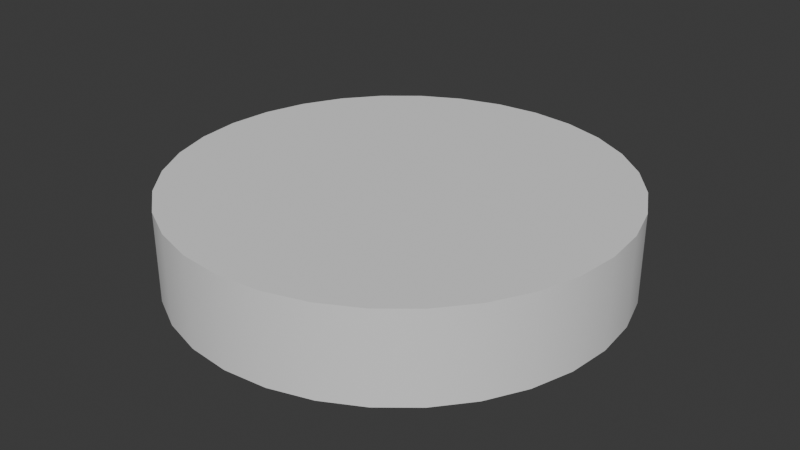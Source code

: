 # Source: Ceiling_Light.blend  (saved by Blender 4.5.90; exported with 4.5.12 LTS)
import bpy
from mathutils import Matrix  # noqa: F401  (used for matrix-valued properties, if any)

bpy.ops.wm.read_factory_settings(use_empty=True)
scene = bpy.context.scene
scene.name = 'Scene'

# ---- collections
col_collection = bpy.data.collections.new('Collection'); scene.collection.children.link(col_collection)

# ---- node groups
ng_smooth_by_angle = bpy.data.node_groups.new('Smooth by Angle', 'GeometryNodeTree')
_s = ng_smooth_by_angle.interface.new_socket(name='Mesh', in_out='OUTPUT', socket_type='NodeSocketGeometry')
_s = ng_smooth_by_angle.interface.new_socket(name='Mesh', in_out='INPUT', socket_type='NodeSocketGeometry')
_s = ng_smooth_by_angle.interface.new_socket(name='Angle', in_out='INPUT', socket_type='NodeSocketFloat')
_s.subtype = 'ANGLE'
_s.default_value = 0.5236
_s.min_value = 0.0
_s.max_value = 3.142
_s.description = 'Maximum face angle for smooth edges'
_s = ng_smooth_by_angle.interface.new_socket(name='Ignore Sharpness', in_out='INPUT', socket_type='NodeSocketBool')
_s.force_non_field = True
ng_smooth_by_angle.description = 'Set the sharpness of mesh edges based on the angle between the neighboring faces'
ng_smooth_by_angle.is_modifier = True
_N = ng_smooth_by_angle.nodes; _L = ng_smooth_by_angle.links
n0 = _N.new('GeometryNodeSetShadeSmooth'); n0.name = 'Set Shade Smooth'; n0.location = (120, -80)
n0.domain = 'EDGE'
n1 = _N.new('GeometryNodeSetShadeSmooth'); n1.name = 'Set Shade Smooth.001'; n1.location = (300, -80)
n2 = _N.new('NodeGroupOutput'); n2.name = 'Group Output'; n2.location = (480, -80)
n3 = _N.new('GeometryNodeInputMeshEdgeAngle'); n3.name = 'Edge Angle'; n3.location = (-440, -240)
n4 = _N.new('NodeGroupInput'); n4.name = 'Group Input'; n4.location = (-80, -80)
n5 = _N.new('GeometryNodeInputEdgeSmooth'); n5.name = 'Is Edge Smooth'; n5.location = (-260, -120)
n6 = _N.new('GeometryNodeInputShadeSmooth'); n6.name = 'Is Shade Smooth'; n6.location = (-440, -397)
n7 = _N.new('FunctionNodeCompare'); n7.name = 'Compare'; n7.location = (-260, -260)
n7.operation = 'LESS_EQUAL'
n7.inputs[6].default_value = (0.0, 0.0, 0.0, 0.0)
n7.inputs[7].default_value = (0.0, 0.0, 0.0, 0.0)
n8 = _N.new('FunctionNodeBooleanMath'); n8.name = 'Boolean Math.001'; n8.location = (-80, -260)
n9 = _N.new('NodeGroupInput'); n9.name = 'Group Input.001'; n9.location = (-440, -329)
n10 = _N.new('NodeGroupInput'); n10.name = 'Group Input.002'; n10.location = (-259, -189)
n11 = _N.new('FunctionNodeBooleanMath'); n11.name = 'Boolean Math'; n11.location = (-80, -149)
n11.operation = 'OR'
n12 = _N.new('FunctionNodeBooleanMath'); n12.name = 'Boolean Math.002'; n12.location = (-260, -380)
n12.operation = 'OR'
n13 = _N.new('NodeGroupInput'); n13.name = 'Group Input.003'; n13.location = (-440, -460)
_L.new(n3.outputs[0], n7.inputs[0])
_L.new(n1.outputs[0], n2.inputs[0])
_L.new(n9.outputs[1], n7.inputs[1])
_L.new(n7.outputs[0], n8.inputs[0])
_L.new(n4.outputs[0], n0.inputs[0])
_L.new(n0.outputs[0], n1.inputs[0])
_L.new(n8.outputs[0], n0.inputs[2])
_L.new(n10.outputs[2], n11.inputs[1])
_L.new(n5.outputs[0], n11.inputs[0])
_L.new(n11.outputs[0], n0.inputs[1])
_L.new(n13.outputs[2], n12.inputs[1])
_L.new(n6.outputs[0], n12.inputs[0])
_L.new(n12.outputs[0], n8.inputs[1])
n2.is_active_output = True

# ---- world
world_world = bpy.data.worlds.new('World'); scene.world = world_world
world_world.use_nodes = True; world_world.node_tree.nodes.clear()
_N = world_world.node_tree.nodes; _L = world_world.node_tree.links
n0 = _N.new('ShaderNodeOutputWorld'); n0.name = 'World Output'; n0.location = (200, 100)
n1 = _N.new('ShaderNodeBackground'); n1.name = 'Background'; n1.location = (-200, 100)
n1.inputs[0].default_value = (0.05088, 0.05088, 0.05088, 1.0)
_L.new(n1.outputs[0], n0.inputs[0])
n0.is_active_output = True
world_world.color = (0.05088, 0.05088, 0.05088)
world_world.sun_shadow_jitter_overblur = 0.0

# ---- meshes
me_cylinder = bpy.data.meshes.new('Cylinder')
me_cylinder.from_pydata([(0.0, 0.0637, -0.03), (0.0, 0.075, -1.863e-09), (0.01243, 0.06247, -0.03), (0.01463, 0.07356, -1.863e-09), (0.02438, 0.05885, -0.03), (0.0287, 0.06929, -1.863e-09), (0.03539, 0.05296, -0.03), (0.04167, 0.06236, -1.863e-09), (0.04504, 0.04504, -0.03), (0.05303, 0.05303, -1.863e-09), (0.05296, 0.03539, -0.03), (0.06236, 0.04167, -1.863e-09), (0.05885, 0.02438, -0.03), (0.06929, 0.0287, -1.863e-09), (0.06247, 0.01243, -0.03), (0.07356, 0.01463, -1.863e-09), (0.0637, 0.0, -0.03), (0.075, 0.0, -1.863e-09), (0.06247, -0.01243, -0.03), (0.07356, -0.01463, -1.863e-09), (0.05885, -0.02438, -0.03), (0.06929, -0.0287, -1.863e-09), (0.05296, -0.03539, -0.03), (0.06236, -0.04167, -1.863e-09), (0.04504, -0.04504, -0.03), (0.05303, -0.05303, -1.863e-09), (0.03539, -0.05296, -0.03), (0.04167, -0.06236, -1.863e-09), (0.02438, -0.05885, -0.03), (0.0287, -0.06929, -1.863e-09), (0.01243, -0.06247, -0.03), (0.01463, -0.07356, -1.863e-09), (0.0, -0.0637, -0.03), (0.0, -0.075, -1.863e-09), (-0.01243, -0.06247, -0.03), (-0.01463, -0.07356, -1.863e-09), (-0.02438, -0.05885, -0.03), (-0.0287, -0.06929, -1.863e-09), (-0.03539, -0.05296, -0.03), (-0.04167, -0.06236, -1.863e-09), (-0.04504, -0.04504, -0.03), (-0.05303, -0.05303, -1.863e-09), (-0.05296, -0.03539, -0.03), (-0.06236, -0.04167, -1.863e-09), (-0.05885, -0.02438, -0.03), (-0.06929, -0.0287, -1.863e-09), (-0.06247, -0.01243, -0.03), (-0.07356, -0.01463, -1.863e-09), (-0.0637, 0.0, -0.03), (-0.075, 0.0, -1.863e-09), (-0.06247, 0.01243, -0.03), (-0.07356, 0.01463, -1.863e-09), (-0.05885, 0.02438, -0.03), (-0.06929, 0.0287, -1.863e-09), (-0.05296, 0.03539, -0.03), (-0.06236, 0.04167, -1.863e-09), (-0.04504, 0.04504, -0.03), (-0.05303, 0.05303, -1.863e-09), (-0.03539, 0.05296, -0.03), (-0.04167, 0.06236, -1.863e-09), (-0.02438, 0.05885, -0.03), (-0.0287, 0.06929, -1.863e-09), (-0.01243, 0.06247, -0.03), (-0.01463, 0.07356, -1.863e-09), (0.0, 0.075, -0.03), (0.01463, 0.07356, -0.03), (0.0287, 0.06929, -0.03), (0.04167, 0.06236, -0.03), (0.05303, 0.05303, -0.03), (0.06236, 0.04167, -0.03), (0.06929, 0.0287, -0.03), (0.07356, 0.01463, -0.03), (0.075, 0.0, -0.03), (0.07356, -0.01463, -0.03), (0.06929, -0.0287, -0.03), (0.06236, -0.04167, -0.03), (0.05303, -0.05303, -0.03), (0.04167, -0.06236, -0.03), (0.0287, -0.06929, -0.03), (0.01463, -0.07356, -0.03), (0.0, -0.075, -0.03), (-0.01463, -0.07356, -0.03), (-0.0287, -0.06929, -0.03), (-0.04167, -0.06236, -0.03), (-0.05303, -0.05303, -0.03), (-0.06236, -0.04167, -0.03), (-0.06929, -0.0287, -0.03), (-0.07356, -0.01463, -0.03), (-0.075, 0.0, -0.03), (-0.07356, 0.01463, -0.03), (-0.06929, 0.0287, -0.03), (-0.06236, 0.04167, -0.03), (-0.05303, 0.05303, -0.03), (-0.04167, 0.06236, -0.03), (-0.0287, 0.06929, -0.03), (-0.01463, 0.07356, -0.03)], [], [(64, 1, 3, 65), (65, 3, 5, 66), (66, 5, 7, 67), (67, 7, 9, 68), (68, 9, 11, 69), (69, 11, 13, 70), (70, 13, 15, 71), (71, 15, 17, 72), (72, 17, 19, 73), (73, 19, 21, 74), (74, 21, 23, 75), (75, 23, 25, 76), (76, 25, 27, 77), (77, 27, 29, 78), (78, 29, 31, 79), (79, 31, 33, 80), (80, 33, 35, 81), (81, 35, 37, 82), (82, 37, 39, 83), (83, 39, 41, 84), (84, 41, 43, 85), (85, 43, 45, 86), (86, 45, 47, 87), (87, 47, 49, 88), (88, 49, 51, 89), (89, 51, 53, 90), (90, 53, 55, 91), (91, 55, 57, 92), (92, 57, 59, 93), (93, 59, 61, 94), (3, 1, 63, 61, 59, 57, 55, 53, 51, 49, 47, 45, 43, 41, 39, 37, 35, 33, 31, 29, 27, 25, 23, 21, 19, 17, 15, 13, 11, 9, 7, 5), (94, 61, 63, 95), (95, 63, 1, 64), (2, 0, 64, 65), (4, 2, 65, 66), (6, 4, 66, 67), (8, 6, 67, 68), (10, 8, 68, 69), (12, 10, 69, 70), (14, 12, 70, 71), (16, 14, 71, 72), (18, 16, 72, 73), (20, 18, 73, 74), (22, 20, 74, 75), (24, 22, 75, 76), (26, 24, 76, 77), (28, 26, 77, 78), (30, 28, 78, 79), (32, 30, 79, 80), (34, 32, 80, 81), (36, 34, 81, 82), (38, 36, 82, 83), (40, 38, 83, 84), (42, 40, 84, 85), (44, 42, 85, 86), (46, 44, 86, 87), (48, 46, 87, 88), (50, 48, 88, 89), (52, 50, 89, 90), (54, 52, 90, 91), (56, 54, 91, 92), (58, 56, 92, 93), (60, 58, 93, 94), (62, 60, 94, 95), (0, 62, 95, 64)])
me_cylinder.polygons.foreach_set('use_smooth', [True] * 65)
_uv = me_cylinder.uv_layers.new(name='UVMap')
_uv.uv.foreach_set('vector', [1.0, 0.5, 1.0, 1.0, 0.9688, 1.0, 0.9688, 0.5, 0.9688, 0.5, 0.9688, 1.0, 0.9375, 1.0, 0.9375, 0.5, 0.9375, 0.5, 0.9375, 1.0, 0.9062, 1.0, 0.9062, 0.5, 0.9062, 0.5, 0.9062, 1.0, 0.875, 1.0, 0.875, 0.5, 0.875, 0.5, 0.875, 1.0, 0.8438, 1.0, 0.8438, 0.5, 0.8438, 0.5, 0.8438, 1.0, 0.8125, 1.0, 0.8125, 0.5, 0.8125, 0.5, 0.8125, 1.0, 0.7812, 1.0, 0.7812, 0.5, 0.7812, 0.5, 0.7812, 1.0, 0.75, 1.0, 0.75, 0.5, 0.75, 0.5, 0.75, 1.0, 0.7188, 1.0, 0.7188, 0.5, 0.7188, 0.5, 0.7188, 1.0, 0.6875, 1.0, 0.6875, 0.5, 0.6875, 0.5, 0.6875, 1.0, 0.6562, 1.0, 0.6562, 0.5, 0.6562, 0.5, 0.6562, 1.0, 0.625, 1.0, 0.625, 0.5, 0.625, 0.5, 0.625, 1.0, 0.5938, 1.0, 0.5938, 0.5, 0.5938, 0.5, 0.5938, 1.0, 0.5625, 1.0, 0.5625, 0.5, 0.5625, 0.5, 0.5625, 1.0, 0.5312, 1.0, 0.5312, 0.5, 0.5312, 0.5, 0.5312, 1.0, 0.5, 1.0, 0.5, 0.5, 0.5, 0.5, 0.5, 1.0, 0.4688, 1.0, 0.4688, 0.5, 0.4688, 0.5, 0.4688, 1.0, 0.4375, 1.0, 0.4375, 0.5, 0.4375, 0.5, 0.4375, 1.0, 0.4062, 1.0, 0.4062, 0.5, 0.4062, 0.5, 0.4062, 1.0, 0.375, 1.0, 0.375, 0.5, 0.375, 0.5, 0.375, 1.0, 0.3438, 1.0, 0.3438, 0.5, 0.3438, 0.5, 0.3438, 1.0, 0.3125, 1.0, 0.3125, 0.5, 0.3125, 0.5, 0.3125, 1.0, 0.2812, 1.0, 0.2812, 0.5, 0.2812, 0.5, 0.2812, 1.0, 0.25, 1.0, 0.25, 0.5, 0.25, 0.5, 0.25, 1.0, 0.2188, 1.0, 0.2188, 0.5, 0.2188, 0.5, 0.2188, 1.0, 0.1875, 1.0, 0.1875, 0.5, 0.1875, 0.5, 0.1875, 1.0, 0.1562, 1.0, 0.1562, 0.5, 0.1562, 0.5, 0.1562, 1.0, 0.125, 1.0, 0.125, 0.5, 0.125, 0.5, 0.125, 1.0, 0.09375, 1.0, 0.09375, 0.5, 0.09375, 0.5, 0.09375, 1.0, 0.0625, 1.0, 0.0625, 0.5, 0.2968, 0.4854, 0.25, 0.49, 0.2032, 0.4854, 0.1582, 0.4717, 0.1167, 0.4496, 0.08029, 0.4197, 0.05045, 0.3833, 0.02827, 0.3418, 0.01461, 0.2968, 0.01, 0.25, 0.01461, 0.2032, 0.02827, 0.1582, 0.05045, 0.1167, 0.08029, 0.08029, 0.1167, 0.05045, 0.1582, 0.02827, 0.2032, 0.01461, 0.25, 0.01, 0.2968, 0.01461, 0.3418, 0.02827, 0.3833, 0.05045, 0.4197, 0.08029, 0.4496, 0.1167, 0.4717, 0.1582, 0.4854, 0.2032, 0.49, 0.25, 0.4854, 0.2968, 0.4717, 0.3418, 0.4496, 0.3833, 0.4197, 0.4197, 0.3833, 0.4496, 0.3418, 0.4717, 0.0625, 0.5, 0.0625, 1.0, 0.03125, 1.0, 0.03125, 0.5, 0.03125, 0.5, 0.03125, 1.0, 0.0, 1.0, 0.0, 0.5, 0.7898, 0.4499, 0.75, 0.4538, 0.75, 0.49, 0.7968, 0.4854, 0.828, 0.4383, 0.7898, 0.4499, 0.7968, 0.4854, 0.8418, 0.4717, 0.8632, 0.4195, 0.828, 0.4383, 0.8418, 0.4717, 0.8833, 0.4496, 0.8941, 0.3941, 0.8632, 0.4195, 0.8833, 0.4496, 0.9197, 0.4197, 0.9195, 0.3632, 0.8941, 0.3941, 0.9197, 0.4197, 0.9496, 0.3833, 0.9383, 0.328, 0.9195, 0.3632, 0.9496, 0.3833, 0.9717, 0.3418, 0.9499, 0.2898, 0.9383, 0.328, 0.9717, 0.3418, 0.9854, 0.2968, 0.9538, 0.25, 0.9499, 0.2898, 0.9854, 0.2968, 0.99, 0.25, 0.9499, 0.2102, 0.9538, 0.25, 0.99, 0.25, 0.9854, 0.2032, 0.9383, 0.172, 0.9499, 0.2102, 0.9854, 0.2032, 0.9717, 0.1582, 0.9195, 0.1368, 0.9383, 0.172, 0.9717, 0.1582, 0.9496, 0.1167, 0.8941, 0.1059, 0.9195, 0.1368, 0.9496, 0.1167, 0.9197, 0.08029, 0.8632, 0.08053, 0.8941, 0.1059, 0.9197, 0.08029, 0.8833, 0.05045, 0.828, 0.06169, 0.8632, 0.08053, 0.8833, 0.05045, 0.8418, 0.02827, 0.7898, 0.05009, 0.828, 0.06169, 0.8418, 0.02827, 0.7968, 0.01461, 0.75, 0.04617, 0.7898, 0.05009, 0.7968, 0.01461, 0.75, 0.01, 0.7102, 0.05009, 0.75, 0.04617, 0.75, 0.01, 0.7032, 0.01461, 0.672, 0.06169, 0.7102, 0.05009, 0.7032, 0.01461, 0.6582, 0.02827, 0.6368, 0.08053, 0.672, 0.06169, 0.6582, 0.02827, 0.6167, 0.05045, 0.6059, 0.1059, 0.6368, 0.08053, 0.6167, 0.05045, 0.5803, 0.08029, 0.5805, 0.1368, 0.6059, 0.1059, 0.5803, 0.08029, 0.5504, 0.1167, 0.5617, 0.172, 0.5805, 0.1368, 0.5504, 0.1167, 0.5283, 0.1582, 0.5501, 0.2102, 0.5617, 0.172, 0.5283, 0.1582, 0.5146, 0.2032, 0.5462, 0.25, 0.5501, 0.2102, 0.5146, 0.2032, 0.51, 0.25, 0.5501, 0.2898, 0.5462, 0.25, 0.51, 0.25, 0.5146, 0.2968, 0.5617, 0.328, 0.5501, 0.2898, 0.5146, 0.2968, 0.5283, 0.3418, 0.5805, 0.3632, 0.5617, 0.328, 0.5283, 0.3418, 0.5504, 0.3833, 0.6059, 0.3941, 0.5805, 0.3632, 0.5504, 0.3833, 0.5803, 0.4197, 0.6368, 0.4195, 0.6059, 0.3941, 0.5803, 0.4197, 0.6167, 0.4496, 0.672, 0.4383, 0.6368, 0.4195, 0.6167, 0.4496, 0.6582, 0.4717, 0.7102, 0.4499, 0.672, 0.4383, 0.6582, 0.4717, 0.7032, 0.4854, 0.75, 0.4538, 0.7102, 0.4499, 0.7032, 0.4854, 0.75, 0.49])
me_cylinder.update()
me_cylinder_001 = bpy.data.meshes.new('Cylinder.001')
me_cylinder_001.from_pydata([(0.0, 0.0637, -0.03), (0.01243, 0.06247, -0.03), (0.02438, 0.05885, -0.03), (0.03539, 0.05296, -0.03), (0.04504, 0.04504, -0.03), (0.05296, 0.03539, -0.03), (0.05885, 0.02438, -0.03), (0.06247, 0.01243, -0.03), (0.0637, 0.0, -0.03), (0.06247, -0.01243, -0.03), (0.05885, -0.02438, -0.03), (0.05296, -0.03539, -0.03), (0.04504, -0.04504, -0.03), (0.03539, -0.05296, -0.03), (0.02438, -0.05885, -0.03), (0.01243, -0.06247, -0.03), (0.0, -0.0637, -0.03), (-0.01243, -0.06247, -0.03), (-0.02438, -0.05885, -0.03), (-0.03539, -0.05296, -0.03), (-0.04504, -0.04504, -0.03), (-0.05296, -0.03539, -0.03), (-0.05885, -0.02438, -0.03), (-0.06247, -0.01243, -0.03), (-0.0637, 0.0, -0.03), (-0.06247, 0.01243, -0.03), (-0.05885, 0.02438, -0.03), (-0.05296, 0.03539, -0.03), (-0.04504, 0.04504, -0.03), (-0.03539, 0.05296, -0.03), (-0.02438, 0.05885, -0.03), (-0.01243, 0.06247, -0.03)], [], [(0, 1, 2, 3, 4, 5, 6, 7, 8, 9, 10, 11, 12, 13, 14, 15, 16, 17, 18, 19, 20, 21, 22, 23, 24, 25, 26, 27, 28, 29, 30, 31)])
_uv = me_cylinder_001.uv_layers.new(name='UVMap')
_uv.uv.foreach_set('vector', [0.75, 0.4538, 0.7898, 0.4499, 0.828, 0.4383, 0.8632, 0.4195, 0.8941, 0.3941, 0.9195, 0.3632, 0.9383, 0.328, 0.9499, 0.2898, 0.9538, 0.25, 0.9499, 0.2102, 0.9383, 0.172, 0.9195, 0.1368, 0.8941, 0.1059, 0.8632, 0.08053, 0.828, 0.06169, 0.7898, 0.05009, 0.75, 0.04617, 0.7102, 0.05009, 0.672, 0.06169, 0.6368, 0.08053, 0.6059, 0.1059, 0.5805, 0.1368, 0.5617, 0.172, 0.5501, 0.2102, 0.5462, 0.25, 0.5501, 0.2898, 0.5617, 0.328, 0.5805, 0.3632, 0.6059, 0.3941, 0.6368, 0.4195, 0.672, 0.4383, 0.7102, 0.4499])
me_cylinder_001.update()

# ---- objects
ob_case = bpy.data.objects.new('Case', me_cylinder)
ob_light = bpy.data.objects.new('Light', me_cylinder_001)

# ---- transforms, parenting, visibility, modifiers, constraints
ob_case.location = (0.0, 0.0, 0.0)
_m = ob_case.modifiers.new('Smooth by Angle', 'NODES')
_m.node_group = ng_smooth_by_angle
_m.use_pin_to_last = True
_m.show_group_selector = False
ob_light.location = (0.0, 0.0, 0.0)

# ---- collection membership
col_collection.objects.link(ob_case)
col_collection.objects.link(ob_light)

# ---- scene / render settings (as saved in the file)
scene.frame_start = 1; scene.frame_end = 250; scene.frame_set(1)
scene.render.engine = 'BLENDER_EEVEE_NEXT'
bpy.context.view_layer.update()

# ---- added for rendering (the .blend has no active camera and no usable light): camera, sun
cam_auto = bpy.data.cameras.new('AutoCamera')
cam_auto.lens = 50.0
cam_auto.sensor_width = 36.0
cam_auto.clip_end = 1000.0
ob_auto_camera = bpy.data.objects.new('AutoCamera', cam_auto)
scene.collection.objects.link(ob_auto_camera)
ob_auto_camera.location = (0.198223, -0.237867, 0.143578)
ob_auto_camera.rotation_euler = (1.09748, -7.21219e-08, 0.694738)
scene.camera = ob_auto_camera
light_auto_sun = bpy.data.lights.new('AutoSun', 'SUN')
light_auto_sun.energy = 3.0
light_auto_sun.angle = 0.0523599
ob_auto_sun = bpy.data.objects.new('AutoSun', light_auto_sun)
scene.collection.objects.link(ob_auto_sun)
ob_auto_sun.rotation_euler = (0.872665, 0.174533, 0.523599)
bpy.context.view_layer.update()
